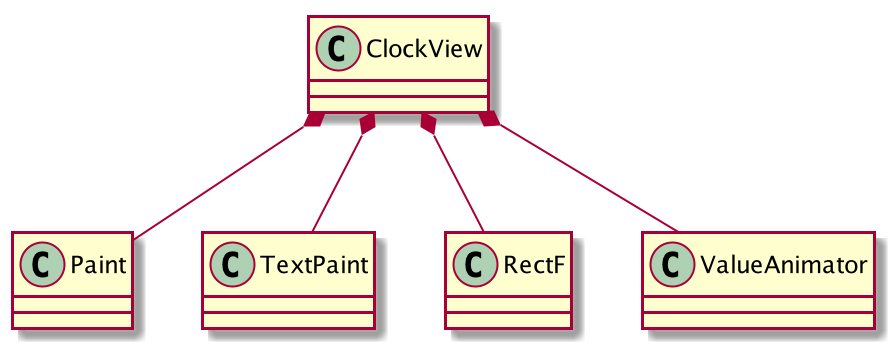

The diagram above was rendered by PlantUML. Its source (embedded in the PNG):
@startuml

class ClockView
class Paint
class TextPaint
class RectF
class ValueAnimator

ClockView *-- Paint
ClockView *-- TextPaint
ClockView *-- RectF
ClockView *-- ValueAnimator

@enduml